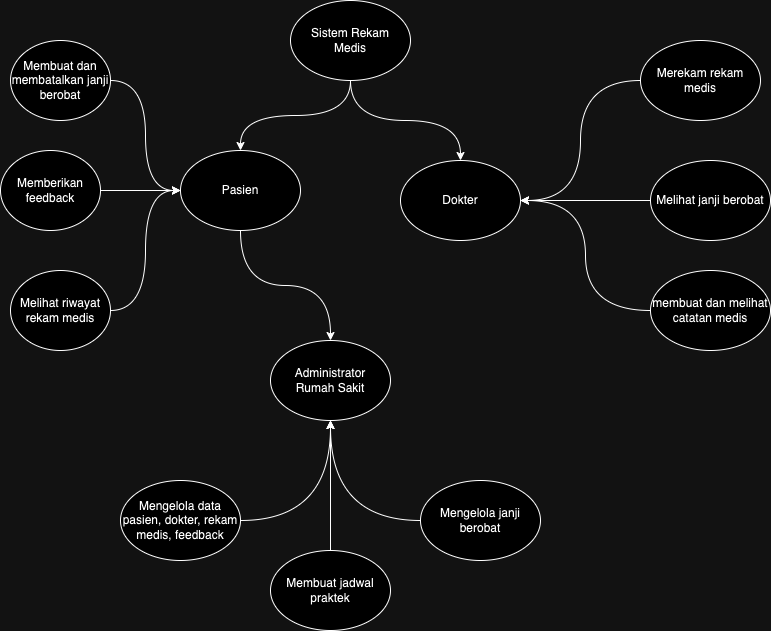

The diagram above was exported from draw.io. Its source (the exported page's mxGraphModel, read from the mxfile embedded in the PNG):
<mxGraphModel dx="954" dy="582" grid="1" gridSize="10" guides="1" tooltips="1" connect="1" arrows="1" fold="1" page="1" pageScale="1" pageWidth="850" pageHeight="1100" math="0" shadow="0">
  <root>
    <mxCell id="0" />
    <mxCell id="1" parent="0" />
    <mxCell id="ygqmP_OEWi1R5LA3BliC-6" style="edgeStyle=orthogonalEdgeStyle;rounded=0;orthogonalLoop=1;jettySize=auto;html=1;entryX=0.5;entryY=0;entryDx=0;entryDy=0;curved=1;" edge="1" parent="1" source="ygqmP_OEWi1R5LA3BliC-1" target="ygqmP_OEWi1R5LA3BliC-4">
      <mxGeometry relative="1" as="geometry" />
    </mxCell>
    <mxCell id="ygqmP_OEWi1R5LA3BliC-7" style="edgeStyle=orthogonalEdgeStyle;rounded=0;orthogonalLoop=1;jettySize=auto;html=1;entryX=0.5;entryY=0;entryDx=0;entryDy=0;curved=1;" edge="1" parent="1" source="ygqmP_OEWi1R5LA3BliC-1" target="ygqmP_OEWi1R5LA3BliC-2">
      <mxGeometry relative="1" as="geometry" />
    </mxCell>
    <mxCell id="ygqmP_OEWi1R5LA3BliC-1" value="Sistem Rekam&lt;div&gt;&lt;span style=&quot;background-color: initial;&quot;&gt;Medis&lt;/span&gt;&lt;/div&gt;" style="ellipse;whiteSpace=wrap;html=1;" vertex="1" parent="1">
      <mxGeometry x="300" y="140" width="120" height="80" as="geometry" />
    </mxCell>
    <mxCell id="ygqmP_OEWi1R5LA3BliC-8" style="edgeStyle=orthogonalEdgeStyle;rounded=0;orthogonalLoop=1;jettySize=auto;html=1;curved=1;" edge="1" parent="1" source="ygqmP_OEWi1R5LA3BliC-2" target="ygqmP_OEWi1R5LA3BliC-5">
      <mxGeometry relative="1" as="geometry" />
    </mxCell>
    <mxCell id="ygqmP_OEWi1R5LA3BliC-2" value="Pasien" style="ellipse;whiteSpace=wrap;html=1;" vertex="1" parent="1">
      <mxGeometry x="190" y="290" width="120" height="80" as="geometry" />
    </mxCell>
    <mxCell id="ygqmP_OEWi1R5LA3BliC-4" value="Dokter" style="ellipse;whiteSpace=wrap;html=1;" vertex="1" parent="1">
      <mxGeometry x="410" y="300" width="120" height="80" as="geometry" />
    </mxCell>
    <mxCell id="ygqmP_OEWi1R5LA3BliC-5" value="Administrator&lt;div&gt;Rumah Sakit&lt;/div&gt;" style="ellipse;whiteSpace=wrap;html=1;" vertex="1" parent="1">
      <mxGeometry x="280" y="480" width="120" height="80" as="geometry" />
    </mxCell>
    <mxCell id="ygqmP_OEWi1R5LA3BliC-17" style="edgeStyle=orthogonalEdgeStyle;rounded=0;orthogonalLoop=1;jettySize=auto;html=1;entryX=0;entryY=0.5;entryDx=0;entryDy=0;curved=1;" edge="1" parent="1" source="ygqmP_OEWi1R5LA3BliC-12" target="ygqmP_OEWi1R5LA3BliC-2">
      <mxGeometry relative="1" as="geometry">
        <mxPoint x="180" y="340" as="targetPoint" />
      </mxGeometry>
    </mxCell>
    <mxCell id="ygqmP_OEWi1R5LA3BliC-12" value="Melihat riwayat rekam medis" style="ellipse;whiteSpace=wrap;html=1;" vertex="1" parent="1">
      <mxGeometry x="20" y="410" width="100" height="80" as="geometry" />
    </mxCell>
    <mxCell id="ygqmP_OEWi1R5LA3BliC-16" style="edgeStyle=orthogonalEdgeStyle;rounded=0;orthogonalLoop=1;jettySize=auto;html=1;entryX=0;entryY=0.5;entryDx=0;entryDy=0;curved=1;" edge="1" parent="1" source="ygqmP_OEWi1R5LA3BliC-13" target="ygqmP_OEWi1R5LA3BliC-2">
      <mxGeometry relative="1" as="geometry" />
    </mxCell>
    <mxCell id="ygqmP_OEWi1R5LA3BliC-13" value="Memberikan feedback" style="ellipse;whiteSpace=wrap;html=1;" vertex="1" parent="1">
      <mxGeometry x="10" y="290" width="100" height="80" as="geometry" />
    </mxCell>
    <mxCell id="ygqmP_OEWi1R5LA3BliC-15" style="edgeStyle=orthogonalEdgeStyle;rounded=0;orthogonalLoop=1;jettySize=auto;html=1;entryX=0;entryY=0.5;entryDx=0;entryDy=0;curved=1;" edge="1" parent="1" source="ygqmP_OEWi1R5LA3BliC-14" target="ygqmP_OEWi1R5LA3BliC-2">
      <mxGeometry relative="1" as="geometry" />
    </mxCell>
    <mxCell id="ygqmP_OEWi1R5LA3BliC-14" value="Membuat dan membatalkan janji berobat" style="ellipse;whiteSpace=wrap;html=1;" vertex="1" parent="1">
      <mxGeometry x="20" y="180" width="100" height="80" as="geometry" />
    </mxCell>
    <mxCell id="ygqmP_OEWi1R5LA3BliC-22" style="edgeStyle=orthogonalEdgeStyle;rounded=0;orthogonalLoop=1;jettySize=auto;html=1;entryX=1;entryY=0.5;entryDx=0;entryDy=0;curved=1;" edge="1" parent="1" source="ygqmP_OEWi1R5LA3BliC-18" target="ygqmP_OEWi1R5LA3BliC-4">
      <mxGeometry relative="1" as="geometry" />
    </mxCell>
    <mxCell id="ygqmP_OEWi1R5LA3BliC-18" value="Merekam rekam medis&lt;span style=&quot;color: rgba(0, 0, 0, 0); font-family: monospace; font-size: 0px; text-align: start; text-wrap: nowrap;&quot;&gt;%3CmxGraphModel%3E%3Croot%3E%3CmxCell%20id%3D%220%22%2F%3E%3CmxCell%20id%3D%221%22%20parent%3D%220%22%2F%3E%3CmxCell%20id%3D%222%22%20value%3D%22Melihat%20riwayat%20rekam%20medis%22%20style%3D%22ellipse%3BwhiteSpace%3Dwrap%3Bhtml%3D1%3B%22%20vertex%3D%221%22%20parent%3D%221%22%3E%3CmxGeometry%20x%3D%2210%22%20y%3D%22240%22%20width%3D%22100%22%20height%3D%2280%22%20as%3D%22geometry%22%2F%3E%3C%2FmxCell%3E%3C%2Froot%3E%3C%2FmxGraphModel%3E&lt;/span&gt;" style="ellipse;whiteSpace=wrap;html=1;" vertex="1" parent="1">
      <mxGeometry x="650" y="180" width="120" height="80" as="geometry" />
    </mxCell>
    <mxCell id="ygqmP_OEWi1R5LA3BliC-23" style="edgeStyle=orthogonalEdgeStyle;rounded=0;orthogonalLoop=1;jettySize=auto;html=1;entryX=1;entryY=0.5;entryDx=0;entryDy=0;curved=1;" edge="1" parent="1" source="ygqmP_OEWi1R5LA3BliC-19" target="ygqmP_OEWi1R5LA3BliC-4">
      <mxGeometry relative="1" as="geometry" />
    </mxCell>
    <mxCell id="ygqmP_OEWi1R5LA3BliC-19" value="Melihat janji berobat" style="ellipse;whiteSpace=wrap;html=1;" vertex="1" parent="1">
      <mxGeometry x="660" y="300" width="120" height="80" as="geometry" />
    </mxCell>
    <mxCell id="ygqmP_OEWi1R5LA3BliC-24" style="edgeStyle=orthogonalEdgeStyle;rounded=0;orthogonalLoop=1;jettySize=auto;html=1;entryX=1;entryY=0.5;entryDx=0;entryDy=0;curved=1;" edge="1" parent="1" source="ygqmP_OEWi1R5LA3BliC-20" target="ygqmP_OEWi1R5LA3BliC-4">
      <mxGeometry relative="1" as="geometry" />
    </mxCell>
    <mxCell id="ygqmP_OEWi1R5LA3BliC-20" value="membuat dan melihat catatan medis" style="ellipse;whiteSpace=wrap;html=1;" vertex="1" parent="1">
      <mxGeometry x="660" y="410" width="120" height="80" as="geometry" />
    </mxCell>
    <mxCell id="ygqmP_OEWi1R5LA3BliC-21" style="edgeStyle=orthogonalEdgeStyle;rounded=0;orthogonalLoop=1;jettySize=auto;html=1;exitX=0.5;exitY=1;exitDx=0;exitDy=0;" edge="1" parent="1" source="ygqmP_OEWi1R5LA3BliC-19" target="ygqmP_OEWi1R5LA3BliC-19">
      <mxGeometry relative="1" as="geometry" />
    </mxCell>
    <mxCell id="ygqmP_OEWi1R5LA3BliC-28" style="edgeStyle=orthogonalEdgeStyle;rounded=0;orthogonalLoop=1;jettySize=auto;html=1;entryX=0.5;entryY=1;entryDx=0;entryDy=0;curved=1;" edge="1" parent="1" source="ygqmP_OEWi1R5LA3BliC-25" target="ygqmP_OEWi1R5LA3BliC-5">
      <mxGeometry relative="1" as="geometry" />
    </mxCell>
    <mxCell id="ygqmP_OEWi1R5LA3BliC-25" value="Mengelola data pasien, dokter, rekam medis, feedback" style="ellipse;whiteSpace=wrap;html=1;" vertex="1" parent="1">
      <mxGeometry x="130" y="620" width="120" height="80" as="geometry" />
    </mxCell>
    <mxCell id="ygqmP_OEWi1R5LA3BliC-29" style="edgeStyle=orthogonalEdgeStyle;rounded=0;orthogonalLoop=1;jettySize=auto;html=1;entryX=0.5;entryY=1;entryDx=0;entryDy=0;curved=1;" edge="1" parent="1" source="ygqmP_OEWi1R5LA3BliC-26" target="ygqmP_OEWi1R5LA3BliC-5">
      <mxGeometry relative="1" as="geometry" />
    </mxCell>
    <mxCell id="ygqmP_OEWi1R5LA3BliC-26" value="Membuat jadwal praktek" style="ellipse;whiteSpace=wrap;html=1;" vertex="1" parent="1">
      <mxGeometry x="280" y="690" width="120" height="80" as="geometry" />
    </mxCell>
    <mxCell id="ygqmP_OEWi1R5LA3BliC-30" style="edgeStyle=orthogonalEdgeStyle;rounded=0;orthogonalLoop=1;jettySize=auto;html=1;entryX=0.5;entryY=1;entryDx=0;entryDy=0;curved=1;" edge="1" parent="1" source="ygqmP_OEWi1R5LA3BliC-27" target="ygqmP_OEWi1R5LA3BliC-5">
      <mxGeometry relative="1" as="geometry" />
    </mxCell>
    <mxCell id="ygqmP_OEWi1R5LA3BliC-27" value="Mengelola janji berobat" style="ellipse;whiteSpace=wrap;html=1;" vertex="1" parent="1">
      <mxGeometry x="430" y="620" width="120" height="80" as="geometry" />
    </mxCell>
  </root>
</mxGraphModel>